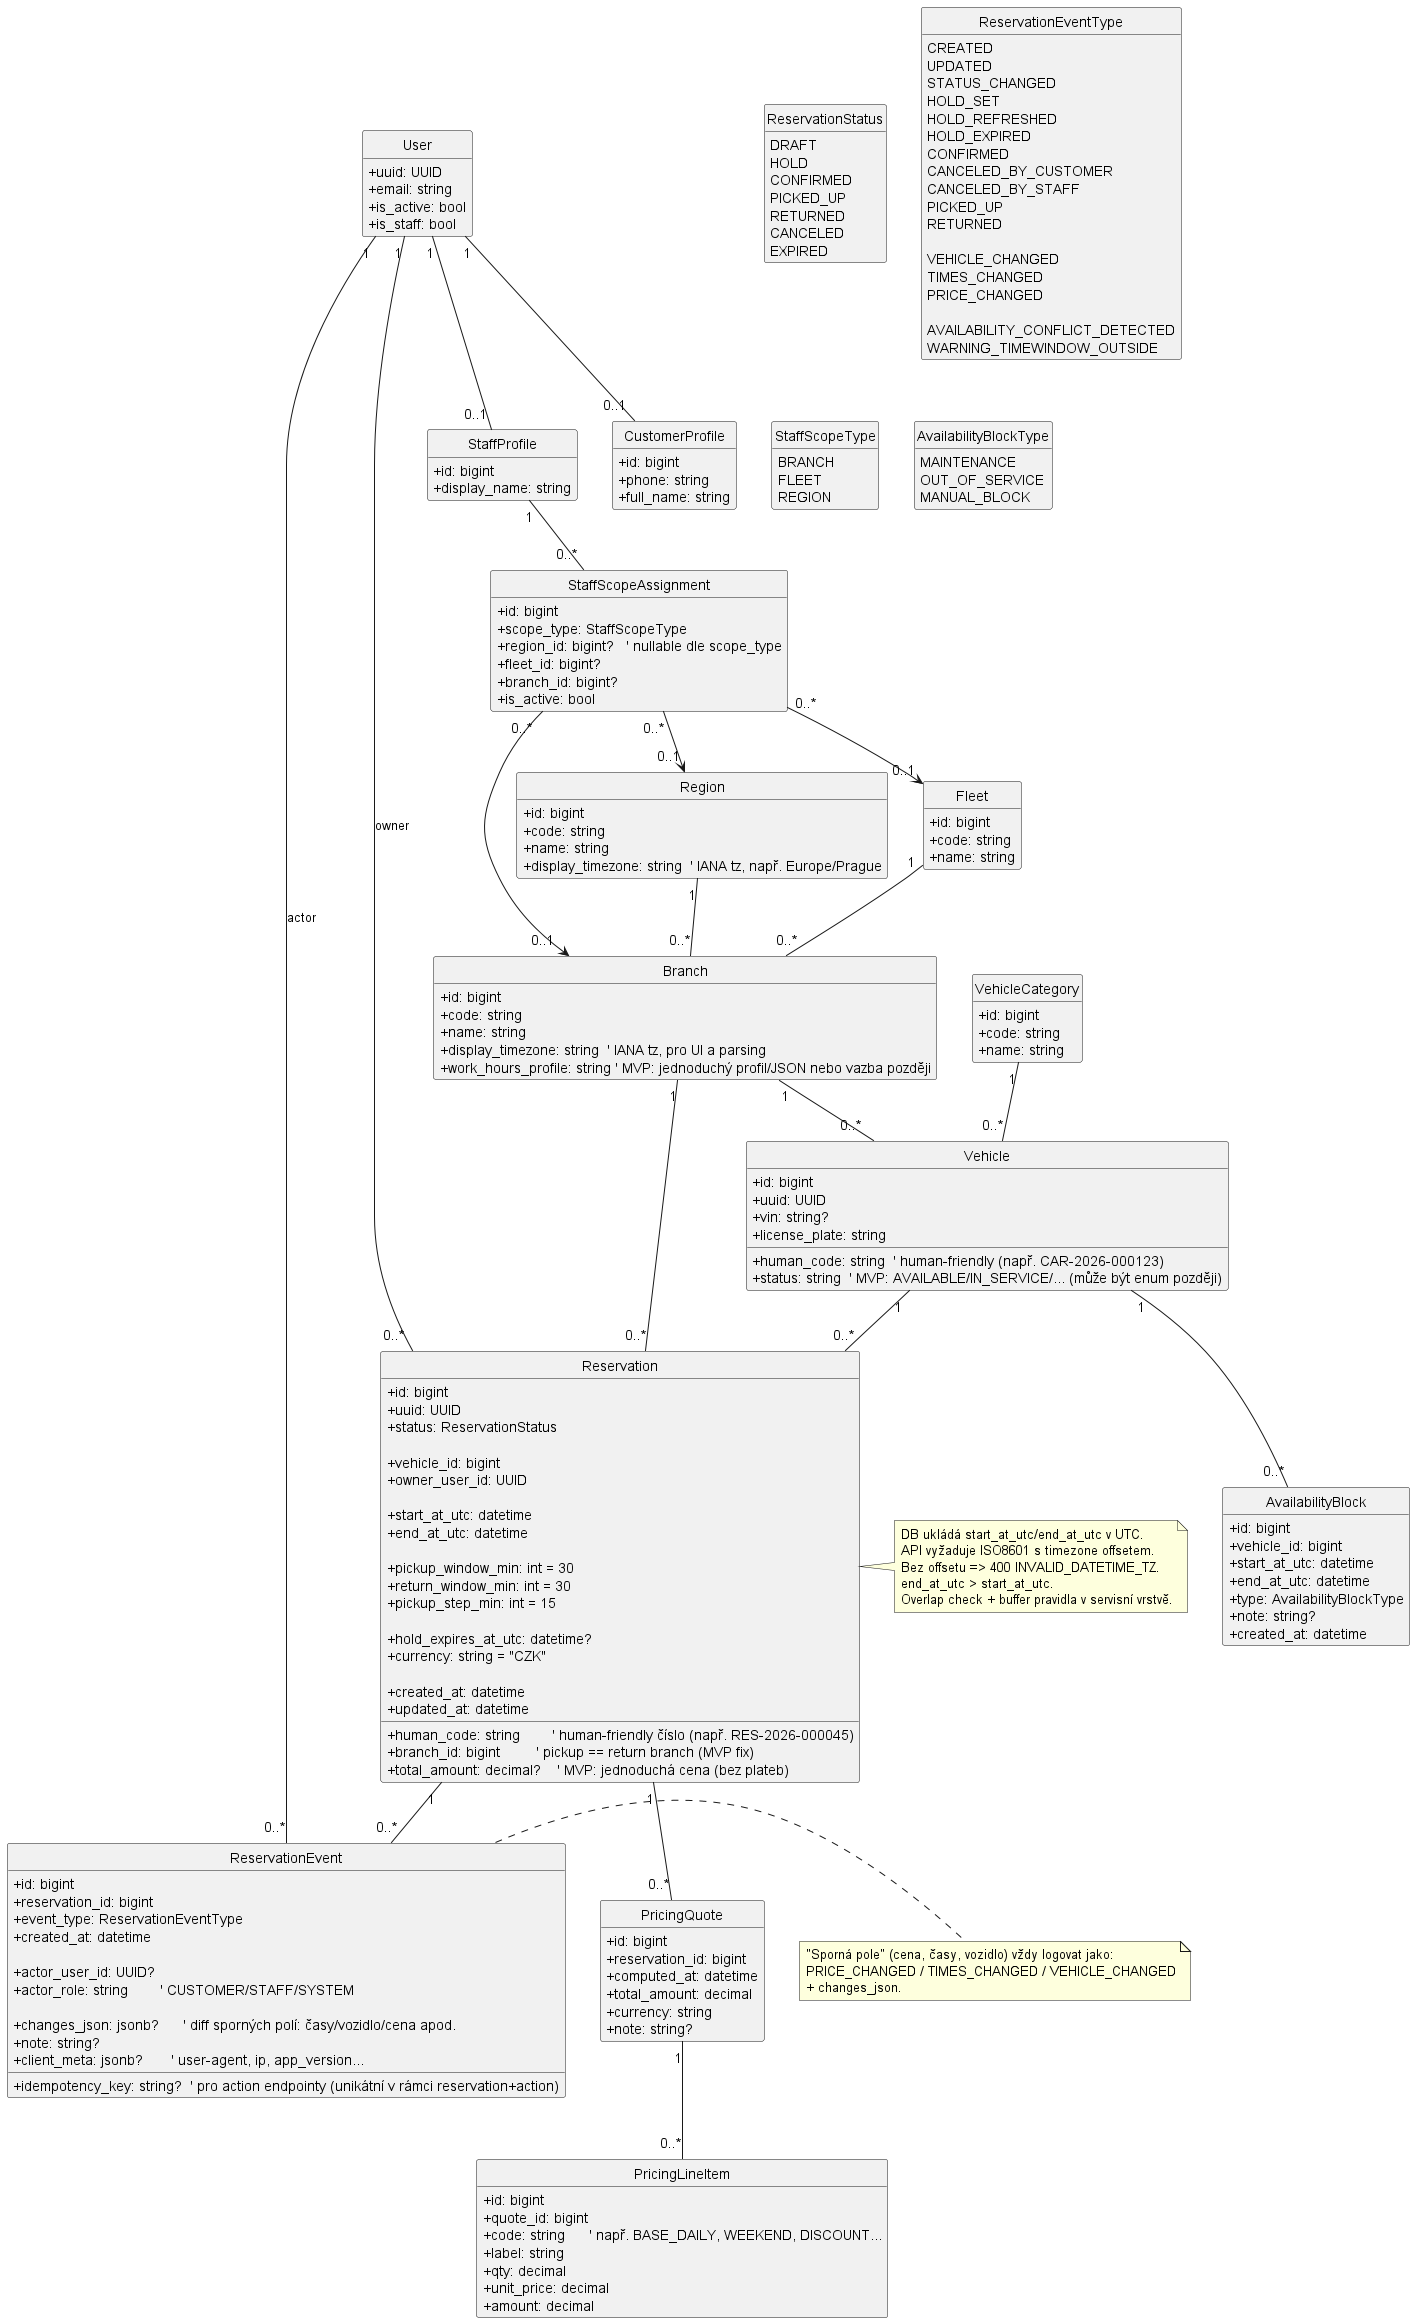

The diagram above was rendered by PlantUML. Its source (embedded in the PNG):
@startuml cer_reservation_v3_table
skinparam classAttributeIconSize 0
hide circle
hide empty members

' ====== ENUMS ======
enum ReservationStatus {
  DRAFT
  HOLD
  CONFIRMED
  PICKED_UP
  RETURNED
  CANCELED
  EXPIRED
}

enum ReservationEventType {
  CREATED
  UPDATED
  STATUS_CHANGED
  HOLD_SET
  HOLD_REFRESHED
  HOLD_EXPIRED
  CONFIRMED
  CANCELED_BY_CUSTOMER
  CANCELED_BY_STAFF
  PICKED_UP
  RETURNED

  ' sporná pole (audit)
  VEHICLE_CHANGED
  TIMES_CHANGED
  PRICE_CHANGED

  AVAILABILITY_CONFLICT_DETECTED
  WARNING_TIMEWINDOW_OUTSIDE
}

enum StaffScopeType {
  BRANCH
  FLEET
  REGION
}

enum AvailabilityBlockType {
  MAINTENANCE
  OUT_OF_SERVICE
  MANUAL_BLOCK
}

' ====== USERS & ROLES ======
class User {
  +uuid: UUID
  +email: string
  +is_active: bool
  +is_staff: bool
}

class CustomerProfile {
  +id: bigint
  +phone: string
  +full_name: string
}

class StaffProfile {
  +id: bigint
  +display_name: string
}

User "1" -- "0..1" CustomerProfile
User "1" -- "0..1" StaffProfile

' ====== ORG STRUCTURE ======
class Region {
  +id: bigint
  +code: string
  +name: string
  +display_timezone: string  ' IANA tz, např. Europe/Prague
}

class Fleet {
  +id: bigint
  +code: string
  +name: string
}

class Branch {
  +id: bigint
  +code: string
  +name: string
  +display_timezone: string  ' IANA tz, pro UI a parsing
  +work_hours_profile: string ' MVP: jednoduchý profil/JSON nebo vazba později
}

Region "1" -- "0..*" Branch
Fleet "1" -- "0..*" Branch

' ====== STAFF SCOPE ======
class StaffScopeAssignment {
  +id: bigint
  +scope_type: StaffScopeType
  +region_id: bigint?   ' nullable dle scope_type
  +fleet_id: bigint?
  +branch_id: bigint?
  +is_active: bool
}

StaffProfile "1" -- "0..*" StaffScopeAssignment
StaffScopeAssignment "0..*" --> "0..1" Region
StaffScopeAssignment "0..*" --> "0..1" Fleet
StaffScopeAssignment "0..*" --> "0..1" Branch

' ====== VEHICLES ======
class VehicleCategory {
  +id: bigint
  +code: string
  +name: string
}

class Vehicle {
  +id: bigint
  +uuid: UUID
  +human_code: string  ' human-friendly (např. CAR-2026-000123)
  +vin: string?
  +license_plate: string
  +status: string  ' MVP: AVAILABLE/IN_SERVICE/... (může být enum později)
}

VehicleCategory "1" -- "0..*" Vehicle
Branch "1" -- "0..*" Vehicle

' ====== AVAILABILITY BLOCKS (mimo rezervace) ======
class AvailabilityBlock {
  +id: bigint
  +vehicle_id: bigint
  +start_at_utc: datetime
  +end_at_utc: datetime
  +type: AvailabilityBlockType
  +note: string?
  +created_at: datetime
}

Vehicle "1" -- "0..*" AvailabilityBlock

' ====== RESERVATIONS ======
class Reservation {
  +id: bigint
  +uuid: UUID
  +human_code: string        ' human-friendly číslo (např. RES-2026-000045)
  +status: ReservationStatus

  +branch_id: bigint         ' pickup == return branch (MVP fix)
  +vehicle_id: bigint
  +owner_user_id: UUID

  +start_at_utc: datetime
  +end_at_utc: datetime

  +pickup_window_min: int = 30
  +return_window_min: int = 30
  +pickup_step_min: int = 15

  +hold_expires_at_utc: datetime?
  +total_amount: decimal?    ' MVP: jednoduchá cena (bez plateb)
  +currency: string = "CZK"

  +created_at: datetime
  +updated_at: datetime
}

Branch "1" -- "0..*" Reservation
Vehicle "1" -- "0..*" Reservation
User "1" -- "0..*" Reservation : owner

' ====== PRICING (MVP jednoduché, bez plateb) ======
class PricingQuote {
  +id: bigint
  +reservation_id: bigint
  +computed_at: datetime
  +total_amount: decimal
  +currency: string
  +note: string?
}

class PricingLineItem {
  +id: bigint
  +quote_id: bigint
  +code: string      ' např. BASE_DAILY, WEEKEND, DISCOUNT...
  +label: string
  +qty: decimal
  +unit_price: decimal
  +amount: decimal
}

Reservation "1" -- "0..*" PricingQuote
PricingQuote "1" -- "0..*" PricingLineItem

' ====== AUDIT / EVENTS ======
class ReservationEvent {
  +id: bigint
  +reservation_id: bigint
  +event_type: ReservationEventType
  +created_at: datetime

  +actor_user_id: UUID?
  +actor_role: string        ' CUSTOMER/STAFF/SYSTEM

  +idempotency_key: string?  ' pro action endpointy (unikátní v rámci reservation+action)
  +changes_json: jsonb?      ' diff sporných polí: časy/vozidlo/cena apod.
  +note: string?
  +client_meta: jsonb?       ' user-agent, ip, app_version...
}

Reservation "1" -- "0..*" ReservationEvent
User "1" -- "0..*" ReservationEvent : actor

note right of Reservation
DB ukládá start_at_utc/end_at_utc v UTC.
API vyžaduje ISO8601 s timezone offsetem.
Bez offsetu => 400 INVALID_DATETIME_TZ.
end_at_utc > start_at_utc.
Overlap check + buffer pravidla v servisní vrstvě.
end note

note right of ReservationEvent
"Sporná pole" (cena, časy, vozidlo) vždy logovat jako:
PRICE_CHANGED / TIMES_CHANGED / VEHICLE_CHANGED
+ changes_json.
end note

@enduml